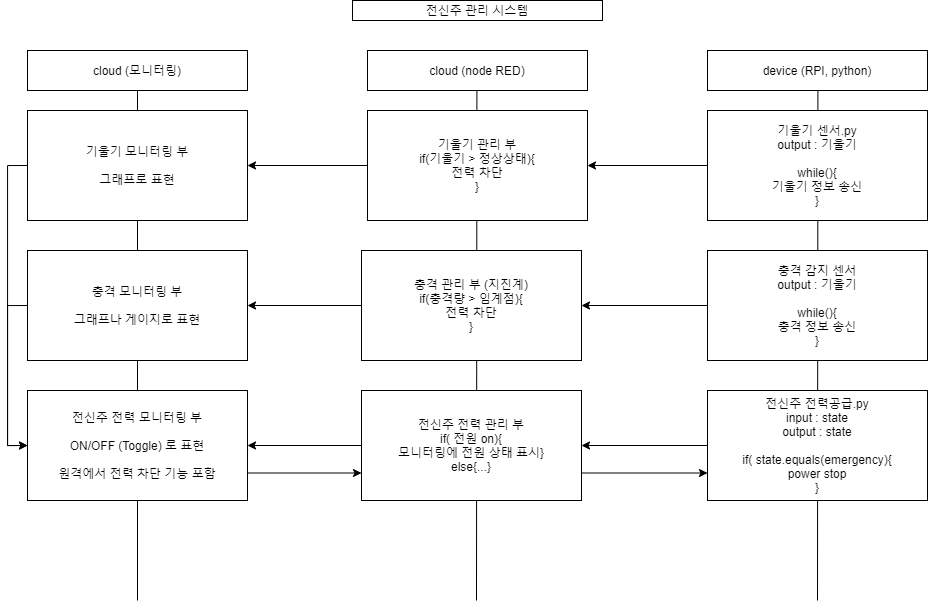

The diagram above was exported from draw.io. Its source (the exported page's mxGraphModel, read from the mxfile embedded in the PNG):
<mxGraphModel dx="1221" dy="644" grid="1" gridSize="10" guides="1" tooltips="1" connect="1" arrows="1" fold="1" page="1" pageScale="1" pageWidth="827" pageHeight="1169" math="0" shadow="0">
  <root>
    <mxCell id="0" />
    <mxCell id="1" parent="0" />
    <mxCell id="SE6PoqBrtIKr2EkGjh9e-1" value="" style="endArrow=none;html=1;entryX=0.5;entryY=1;entryDx=0;entryDy=0;startArrow=none;" edge="1" parent="1">
      <mxGeometry width="50" height="50" relative="1" as="geometry">
        <mxPoint x="1260" y="699.9999999999998" as="sourcePoint" />
        <mxPoint x="1260.41" y="190" as="targetPoint" />
      </mxGeometry>
    </mxCell>
    <mxCell id="SE6PoqBrtIKr2EkGjh9e-2" value="device (RPI, python)" style="rounded=0;whiteSpace=wrap;html=1;" vertex="1" parent="1">
      <mxGeometry x="1150" y="150" width="220" height="40" as="geometry" />
    </mxCell>
    <mxCell id="SE6PoqBrtIKr2EkGjh9e-3" value="cloud (node RED)" style="rounded=0;whiteSpace=wrap;html=1;" vertex="1" parent="1">
      <mxGeometry x="810" y="150" width="220" height="40" as="geometry" />
    </mxCell>
    <mxCell id="SE6PoqBrtIKr2EkGjh9e-20" style="edgeStyle=orthogonalEdgeStyle;rounded=0;orthogonalLoop=1;jettySize=auto;html=1;exitX=0;exitY=0.5;exitDx=0;exitDy=0;entryX=1;entryY=0.5;entryDx=0;entryDy=0;" edge="1" parent="1" source="SE6PoqBrtIKr2EkGjh9e-4" target="SE6PoqBrtIKr2EkGjh9e-12">
      <mxGeometry relative="1" as="geometry" />
    </mxCell>
    <mxCell id="SE6PoqBrtIKr2EkGjh9e-4" value="기울기 센서.py&lt;br&gt;output : 기울기&lt;br&gt;&lt;br&gt;while(){&lt;br&gt;기울기 정보 송신&lt;br&gt;}" style="rounded=0;whiteSpace=wrap;html=1;" vertex="1" parent="1">
      <mxGeometry x="1150" y="210" width="220" height="110" as="geometry" />
    </mxCell>
    <mxCell id="SE6PoqBrtIKr2EkGjh9e-5" value="cloud (모니터링)" style="rounded=0;whiteSpace=wrap;html=1;" vertex="1" parent="1">
      <mxGeometry x="470" y="150" width="220" height="40" as="geometry" />
    </mxCell>
    <mxCell id="SE6PoqBrtIKr2EkGjh9e-6" value="" style="endArrow=none;html=1;entryX=0.5;entryY=1;entryDx=0;entryDy=0;" edge="1" parent="1" target="SE6PoqBrtIKr2EkGjh9e-5">
      <mxGeometry width="50" height="50" relative="1" as="geometry">
        <mxPoint x="580" y="700" as="sourcePoint" />
        <mxPoint x="580" y="220" as="targetPoint" />
      </mxGeometry>
    </mxCell>
    <mxCell id="SE6PoqBrtIKr2EkGjh9e-7" value="" style="endArrow=none;html=1;entryX=0.5;entryY=1;entryDx=0;entryDy=0;startArrow=none;" edge="1" parent="1">
      <mxGeometry width="50" height="50" relative="1" as="geometry">
        <mxPoint x="919" y="700" as="sourcePoint" />
        <mxPoint x="919.4100000000001" y="190" as="targetPoint" />
      </mxGeometry>
    </mxCell>
    <mxCell id="SE6PoqBrtIKr2EkGjh9e-8" value="전신주 관리 시스템" style="rounded=0;whiteSpace=wrap;html=1;" vertex="1" parent="1">
      <mxGeometry x="795" y="100" width="250" height="20" as="geometry" />
    </mxCell>
    <mxCell id="SE6PoqBrtIKr2EkGjh9e-21" style="edgeStyle=orthogonalEdgeStyle;rounded=0;orthogonalLoop=1;jettySize=auto;html=1;exitX=0;exitY=0.5;exitDx=0;exitDy=0;entryX=1;entryY=0.5;entryDx=0;entryDy=0;" edge="1" parent="1" source="SE6PoqBrtIKr2EkGjh9e-9" target="SE6PoqBrtIKr2EkGjh9e-16">
      <mxGeometry relative="1" as="geometry" />
    </mxCell>
    <mxCell id="SE6PoqBrtIKr2EkGjh9e-9" value="충격 감지 센서&lt;br&gt;output : 기울기&lt;br&gt;&lt;br&gt;while(){&lt;br&gt;충격 정보 송신&lt;br&gt;}" style="rounded=0;whiteSpace=wrap;html=1;" vertex="1" parent="1">
      <mxGeometry x="1150" y="350" width="220" height="110" as="geometry" />
    </mxCell>
    <mxCell id="SE6PoqBrtIKr2EkGjh9e-11" style="edgeStyle=orthogonalEdgeStyle;rounded=0;orthogonalLoop=1;jettySize=auto;html=1;entryX=1;entryY=0.5;entryDx=0;entryDy=0;" edge="1" parent="1" source="SE6PoqBrtIKr2EkGjh9e-12" target="SE6PoqBrtIKr2EkGjh9e-17">
      <mxGeometry relative="1" as="geometry" />
    </mxCell>
    <mxCell id="SE6PoqBrtIKr2EkGjh9e-12" value="기울기 관리 부&lt;br&gt;if(기울기 &amp;gt; 정상상태){&lt;br&gt;전력 차단&lt;br&gt;}" style="rounded=0;whiteSpace=wrap;html=1;" vertex="1" parent="1">
      <mxGeometry x="810" y="210" width="220" height="110" as="geometry" />
    </mxCell>
    <mxCell id="SE6PoqBrtIKr2EkGjh9e-24" style="edgeStyle=orthogonalEdgeStyle;rounded=0;orthogonalLoop=1;jettySize=auto;html=1;exitX=0;exitY=0.5;exitDx=0;exitDy=0;entryX=1;entryY=0.5;entryDx=0;entryDy=0;" edge="1" parent="1" source="SE6PoqBrtIKr2EkGjh9e-13" target="SE6PoqBrtIKr2EkGjh9e-22">
      <mxGeometry relative="1" as="geometry" />
    </mxCell>
    <mxCell id="SE6PoqBrtIKr2EkGjh9e-13" value="전신주 전력공급.py&lt;br&gt;input : state&lt;br&gt;output : state&lt;br&gt;&lt;br&gt;if( state.equals(emergency){&lt;br&gt;power stop&lt;br&gt;}" style="rounded=0;whiteSpace=wrap;html=1;" vertex="1" parent="1">
      <mxGeometry x="1150" y="490" width="220" height="110" as="geometry" />
    </mxCell>
    <mxCell id="SE6PoqBrtIKr2EkGjh9e-15" style="edgeStyle=orthogonalEdgeStyle;rounded=0;orthogonalLoop=1;jettySize=auto;html=1;exitX=0;exitY=0.5;exitDx=0;exitDy=0;entryX=1;entryY=0.5;entryDx=0;entryDy=0;" edge="1" parent="1" source="SE6PoqBrtIKr2EkGjh9e-16" target="SE6PoqBrtIKr2EkGjh9e-18">
      <mxGeometry relative="1" as="geometry" />
    </mxCell>
    <mxCell id="SE6PoqBrtIKr2EkGjh9e-16" value="충격 관리 부 (지진계)&lt;br&gt;if(충격량 &amp;gt; 임계점){&lt;br&gt;전력 차단&lt;br&gt;}" style="rounded=0;whiteSpace=wrap;html=1;" vertex="1" parent="1">
      <mxGeometry x="804" y="350" width="220" height="110" as="geometry" />
    </mxCell>
    <mxCell id="SE6PoqBrtIKr2EkGjh9e-28" style="edgeStyle=orthogonalEdgeStyle;rounded=0;orthogonalLoop=1;jettySize=auto;html=1;exitX=0;exitY=0.5;exitDx=0;exitDy=0;entryX=0;entryY=0.5;entryDx=0;entryDy=0;" edge="1" parent="1" source="SE6PoqBrtIKr2EkGjh9e-17" target="SE6PoqBrtIKr2EkGjh9e-19">
      <mxGeometry relative="1" as="geometry" />
    </mxCell>
    <mxCell id="SE6PoqBrtIKr2EkGjh9e-17" value="기울기 모니터링 부&lt;br&gt;&lt;br&gt;그래프로 표현" style="rounded=0;whiteSpace=wrap;html=1;" vertex="1" parent="1">
      <mxGeometry x="470" y="210" width="220" height="110" as="geometry" />
    </mxCell>
    <mxCell id="SE6PoqBrtIKr2EkGjh9e-30" style="edgeStyle=orthogonalEdgeStyle;rounded=0;orthogonalLoop=1;jettySize=auto;html=1;exitX=0;exitY=0.5;exitDx=0;exitDy=0;entryX=0;entryY=0.5;entryDx=0;entryDy=0;" edge="1" parent="1" source="SE6PoqBrtIKr2EkGjh9e-18" target="SE6PoqBrtIKr2EkGjh9e-19">
      <mxGeometry relative="1" as="geometry" />
    </mxCell>
    <mxCell id="SE6PoqBrtIKr2EkGjh9e-18" value="충격 모니터링 부&lt;br&gt;&lt;br&gt;그래프나 게이지로 표현" style="rounded=0;whiteSpace=wrap;html=1;" vertex="1" parent="1">
      <mxGeometry x="470" y="350" width="220" height="110" as="geometry" />
    </mxCell>
    <mxCell id="SE6PoqBrtIKr2EkGjh9e-25" style="edgeStyle=orthogonalEdgeStyle;rounded=0;orthogonalLoop=1;jettySize=auto;html=1;exitX=1;exitY=0.75;exitDx=0;exitDy=0;entryX=0;entryY=0.75;entryDx=0;entryDy=0;" edge="1" parent="1" source="SE6PoqBrtIKr2EkGjh9e-19" target="SE6PoqBrtIKr2EkGjh9e-22">
      <mxGeometry relative="1" as="geometry" />
    </mxCell>
    <mxCell id="SE6PoqBrtIKr2EkGjh9e-19" value="전신주 전력 모니터링 부&lt;br&gt;&lt;br&gt;ON/OFF (Toggle) 로 표현&lt;br&gt;&lt;br&gt;원격에서 전력 차단 기능 포함" style="rounded=0;whiteSpace=wrap;html=1;" vertex="1" parent="1">
      <mxGeometry x="470" y="490" width="220" height="110" as="geometry" />
    </mxCell>
    <mxCell id="SE6PoqBrtIKr2EkGjh9e-23" style="edgeStyle=orthogonalEdgeStyle;rounded=0;orthogonalLoop=1;jettySize=auto;html=1;exitX=0;exitY=0.5;exitDx=0;exitDy=0;entryX=1;entryY=0.5;entryDx=0;entryDy=0;" edge="1" parent="1" source="SE6PoqBrtIKr2EkGjh9e-22" target="SE6PoqBrtIKr2EkGjh9e-19">
      <mxGeometry relative="1" as="geometry" />
    </mxCell>
    <mxCell id="SE6PoqBrtIKr2EkGjh9e-26" style="edgeStyle=orthogonalEdgeStyle;rounded=0;orthogonalLoop=1;jettySize=auto;html=1;exitX=1;exitY=0.75;exitDx=0;exitDy=0;entryX=0;entryY=0.75;entryDx=0;entryDy=0;" edge="1" parent="1" source="SE6PoqBrtIKr2EkGjh9e-22" target="SE6PoqBrtIKr2EkGjh9e-13">
      <mxGeometry relative="1" as="geometry" />
    </mxCell>
    <mxCell id="SE6PoqBrtIKr2EkGjh9e-22" value="전신주 전력 관리 부&lt;br&gt;if( 전원 on){&lt;br&gt;모니터링에 전원 상태 표시}&lt;br&gt;else{...}" style="rounded=0;whiteSpace=wrap;html=1;" vertex="1" parent="1">
      <mxGeometry x="804" y="490" width="220" height="110" as="geometry" />
    </mxCell>
  </root>
</mxGraphModel>